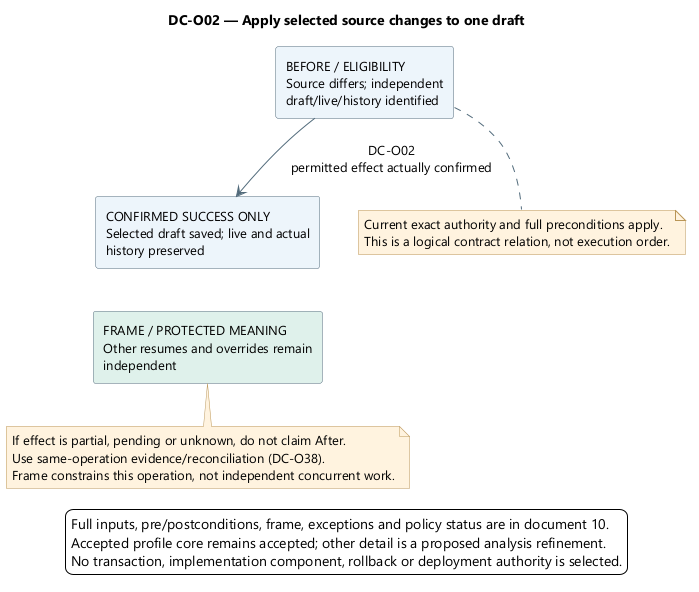

The diagram above was rendered by PlantUML. Its source (embedded in the PNG):
@startuml
' OWNER-MVP-2026-11-04 review: MVP core / cross-cutting. Core presentation/application/files or shared authority/recovery invariant remains applicable.
skinparam backgroundColor white
skinparam defaultFontName Segoe UI
skinparam defaultFontSize 13
skinparam shadowing false
skinparam ArrowColor #526B7B
skinparam rectangleBackgroundColor #EDF4FB
skinparam rectangleBorderColor #526B7B
skinparam noteBackgroundColor #FFF3DF
skinparam noteBorderColor #B99557
skinparam nodesep 38
skinparam ranksep 42
top to bottom direction

title DC-O02 — Apply selected source changes to one draft
rectangle "BEFORE / ELIGIBILITY\nSource differs; independent\ndraft/live/history identified" as Before
rectangle "CONFIRMED SUCCESS ONLY\nSelected draft saved; live and actual\nhistory preserved" as After
rectangle "FRAME / PROTECTED MEANING\nOther resumes and overrides remain\nindependent" as Frame #DFF1EA
Before --> After : DC-O02\npermitted effect actually confirmed
After -[hidden]down-> Frame
note bottom of Before
Current exact authority and full preconditions apply.
This is a logical contract relation, not execution order.
end note
note bottom of Frame
If effect is partial, pending or unknown, do not claim After.
Use same-operation evidence/reconciliation (DC-O38).
Frame constrains this operation, not independent concurrent work.
end note
legend bottom
Full inputs, pre/postconditions, frame, exceptions and policy status are in document 10.
Accepted profile core remains accepted; other detail is a proposed analysis refinement.
No transaction, implementation component, rollback or deployment authority is selected.
endlegend
@enduml